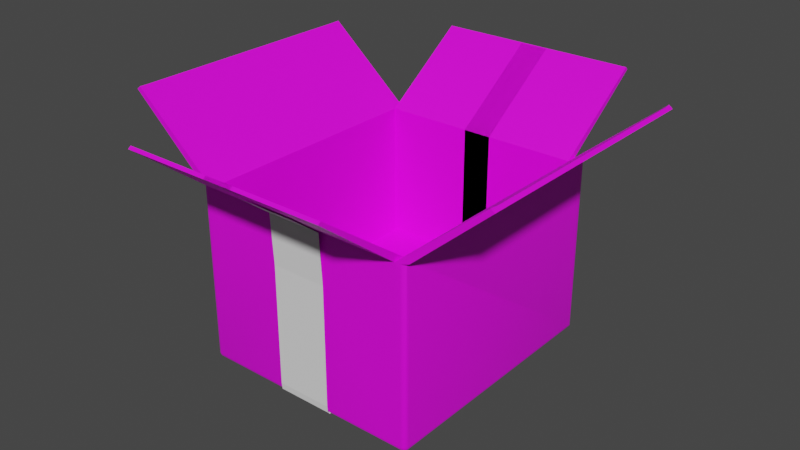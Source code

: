 # Source: untitled.blend  (saved by Blender 3.4.6; exported with 4.5.12 LTS)
import bpy
from mathutils import Matrix  # noqa: F401  (used for matrix-valued properties, if any)

bpy.ops.wm.read_factory_settings(use_empty=True)
scene = bpy.context.scene
scene.name = 'Scene'

# ---- collections
col_collection = bpy.data.collections.new('Collection'); scene.collection.children.link(col_collection)

# ---- images (referenced by path relative to the original .blend; pixels are not part of the script)
import os
ASSET_DIR = os.environ.get("B2B_ASSET_DIR", "")  # directory of the original .blend (textures are referenced by path, not embedded)
HERE = os.path.dirname(os.path.abspath(__file__))  # packed textures are extracted next to this script under _unpacked/

def load_image(name, relpath, width, height, colorspace="sRGB"):
    """Load a texture the original file referenced (path relative to the .blend, or extracted next to this script)."""
    p = next((c for c in (os.path.join(HERE, relpath), os.path.join(ASSET_DIR, relpath)) if relpath and os.path.exists(c)), "")
    if p:
        img = bpy.data.images.load(p, check_existing=True)
        img.name = name
    else:  # same state as the original file: an image datablock whose file is absent (Cycles renders it pink)
        img = bpy.data.images.new(name, width, height)
        img.source = "FILE"
        img.filepath = "//" + (relpath or name)
    img.colorspace_settings.name = colorspace
    return img
img_cardboard_box_psd = load_image('cardboard-box.psd', 'cardboard-box.psd', 1024, 1024, 'sRGB')

# ---- materials (node trees are filled in below, after node groups)
mat_cardboardbox = bpy.data.materials.new('cardboardbox')
mat_cardboardbox.alpha_threshold = 0.0
mat_cardboardbox.use_transparent_shadow = False
mat_cardboardbox.roughness = 0.5
mat_cardboardbox.line_color = (0.0, 0.0, 0.0, 1.0)

# ---- node groups
ng_auto_smooth = bpy.data.node_groups.new('Auto Smooth', 'GeometryNodeTree')
_s = ng_auto_smooth.interface.new_socket(name='Geometry', in_out='OUTPUT', socket_type='NodeSocketGeometry')
_s = ng_auto_smooth.interface.new_socket(name='Geometry', in_out='INPUT', socket_type='NodeSocketGeometry')
_s = ng_auto_smooth.interface.new_socket(name='Angle', in_out='INPUT', socket_type='NodeSocketFloat')
_s.subtype = 'ANGLE'
_s.min_value = 0.0
_s.max_value = 3.142
ng_auto_smooth.is_modifier = True
_N = ng_auto_smooth.nodes; _L = ng_auto_smooth.links
n0 = _N.new('NodeGroupOutput'); n0.name = 'Group Output'; n0.location = (480, -100)
n1 = _N.new('NodeGroupInput'); n1.name = 'Group Input'; n1.location = (-420, -300)
n2 = _N.new('NodeGroupInput'); n2.name = 'Group Input.001'; n2.location = (-60, -100)
n3 = _N.new('GeometryNodeSetShadeSmooth'); n3.name = 'Set Shade Smooth'; n3.location = (120, -100)
n3.domain = 'EDGE'
n4 = _N.new('GeometryNodeSetShadeSmooth'); n4.name = 'Set Shade Smooth.001'; n4.location = (300, -100)
n5 = _N.new('GeometryNodeInputMeshEdgeAngle'); n5.name = 'Edge Angle'; n5.location = (-420, -220)
n6 = _N.new('GeometryNodeInputEdgeSmooth'); n6.name = 'Is Edge Smooth'; n6.location = (-60, -160)
n7 = _N.new('GeometryNodeInputShadeSmooth'); n7.name = 'Is Face Smooth'; n7.location = (-240, -340)
n8 = _N.new('FunctionNodeBooleanMath'); n8.name = 'Boolean Math'; n8.location = (-60, -220)
n9 = _N.new('FunctionNodeCompare'); n9.name = 'Compare'; n9.location = (-240, -180)
n9.operation = 'LESS_EQUAL'
_L.new(n5.outputs[0], n9.inputs[0])
_L.new(n4.outputs[0], n0.inputs[0])
_L.new(n1.outputs[1], n9.inputs[1])
_L.new(n9.outputs[0], n8.inputs[0])
_L.new(n7.outputs[0], n8.inputs[1])
_L.new(n2.outputs[0], n3.inputs[0])
_L.new(n6.outputs[0], n3.inputs[1])
_L.new(n3.outputs[0], n4.inputs[0])
_L.new(n8.outputs[0], n3.inputs[2])
n0.is_active_output = True

# ---- material node trees
mat_cardboardbox.use_nodes = True; mat_cardboardbox.node_tree.nodes.clear()
_N = mat_cardboardbox.node_tree.nodes; _L = mat_cardboardbox.node_tree.links
n0 = _N.new('ShaderNodeOutputMaterial'); n0.name = 'Material Output'; n0.location = (300, 300)
n1 = _N.new('ShaderNodeBsdfPrincipled'); n1.name = 'Principled BSDF'; n1.location = (10, 300)
n1.distribution = 'GGX'
n1.subsurface_method = 'RANDOM_WALK_SKIN'
n1.inputs[3].default_value = 1.45
n1.inputs[27].default_value = (0.0, 0.0, 0.0, 1.0)
n1.inputs[28].default_value = 1.0
n2 = _N.new('ShaderNodeTexImage'); n2.name = 'Image Texture'; n2.location = (-280, 280)
n2.image = img_cardboard_box_psd
_L.new(n1.outputs[0], n0.inputs[0])
_L.new(n2.outputs[0], n1.inputs[0])
n0.is_active_output = True

# ---- world
world_world = bpy.data.worlds.new('World'); scene.world = world_world
world_world.use_nodes = True; world_world.node_tree.nodes.clear()
_N = world_world.node_tree.nodes; _L = world_world.node_tree.links
n0 = _N.new('ShaderNodeOutputWorld'); n0.name = 'World Output'; n0.location = (300, 300)
n1 = _N.new('ShaderNodeBackground'); n1.name = 'Background'; n1.location = (10, 300)
n1.inputs[0].default_value = (0.05088, 0.05088, 0.05088, 1.0)
_L.new(n1.outputs[0], n0.inputs[0])
n0.is_active_output = True
world_world.color = (0.05088, 0.05088, 0.05088)
world_world.use_sun_shadow = False
world_world.sun_shadow_jitter_overblur = 0.0

# ---- meshes
me_cube = bpy.data.meshes.new('Cube')
me_cube.from_pydata([(-1.501, 0.9193, 0.927), (-1.477, -0.9327, 0.9468), (-1.501, -0.9955, 0.927), (-1.473, -0.9955, 0.9504), (-0.8019, 0.9148, 0.3866), (-0.8019, -0.9148, 0.3866), (-0.8019, -1.0, 0.3866), (-0.8019, 1.0, 0.3866), (-0.8871, 0.9148, 0.3866), (-0.8019, -0.9148, -0.6838), (-0.8871, -0.9148, 0.3866), (-0.8019, 0.9148, -0.6838), (0.1129, 1.0, -1.0), (0.1129, -1.0, 0.3866), (0.1129, 1.0, 0.3866), (0.1129, -0.9148, 0.3866), (0.1129, 0.9148, 0.3866), (0.1129, -0.9148, -0.6838), (0.1129, 0.9148, -0.6838), (-1.501, 1.005, 0.927), (-1.477, 0.9417, 0.9468), (-1.473, 1.005, 0.9504), (-1.501, -0.9103, 0.927), (-0.8019, -1.606, 0.8931), (-0.8019, -1.628, 0.877), (0.1129, -1.628, 0.877), (0.1129, -1.606, 0.8931), (-0.8019, 1.636, 0.8925), (-0.8019, 1.658, 0.8712), (0.1129, 1.658, 0.8712), (0.1129, 1.636, 0.8925), (-0.8871, 0.9614, -0.9614), (-0.8484, 1.0, -1.0), (-0.8819, 0.9807, -0.9807), (-0.8678, 0.9948, -0.9948), (-0.8484, -0.9614, -1.0), (-0.8484, -1.0, -0.9614), (-0.8871, -0.9614, -0.9614), (-0.8484, -0.9807, -0.9948), (-0.8677, -0.9614, -0.9948), (-0.8669, -0.9798, -0.9898), (-0.8677, -0.9948, -0.9614), (-0.8484, -0.9948, -0.9807), (-0.8669, -0.9898, -0.9798), (-0.8819, -0.9614, -0.9807), (-0.8819, -0.9807, -0.9614), (-0.8769, -0.9798, -0.9798), (-0.8871, -0.9614, 0.3866), (-0.8484, -1.0, 0.3866), (-0.9169, -0.9998, 0.4112), (-0.8819, -0.9807, 0.3866), (-0.8678, -0.9948, 0.3866), (-0.8484, 1.0, 0.3866), (-0.8871, 0.9614, 0.3866), (-0.9169, 1.0, 0.4112), (-0.8678, 0.9948, 0.3866), (-0.8819, 0.9807, 0.3866), (0.1129, -1.0, -0.9614), (0.1129, -0.9614, -1.0), (0.1129, -0.9948, -0.9807), (0.1129, -0.9807, -0.9948), (1.501, 0.9193, 0.927), (1.477, -0.9327, 0.9468), (1.501, -0.9955, 0.927), (1.473, -0.9955, 0.9504), (0.8019, 0.9148, 0.3866), (0.8019, -0.9148, 0.3866), (0.8019, -1.0, 0.3866), (0.8019, 1.0, 0.3866), (0.8871, 0.9148, 0.3866), (0.8019, -0.9148, -0.6838), (0.8871, -0.9148, 0.3866), (0.8019, 0.9148, -0.6838), (-0.1129, 1.0, -1.0), (-0.1129, -1.0, 0.3866), (-0.1129, 1.0, 0.3866), (-0.1129, -0.9148, 0.3866), (-0.1129, 0.9148, 0.3866), (-0.1129, -0.9148, -0.6838), (-0.1129, 0.9148, -0.6838), (1.501, 1.005, 0.927), (1.477, 0.9417, 0.9468), (1.473, 1.005, 0.9504), (1.501, -0.9103, 0.927), (0.8019, -1.606, 0.8931), (0.8019, -1.628, 0.877), (-0.1129, -1.628, 0.877), (-0.1129, -1.606, 0.8931), (0.8019, 1.636, 0.8925), (0.8019, 1.658, 0.8712), (-0.1129, 1.658, 0.8712), (-0.1129, 1.636, 0.8925), (0.8871, 0.9614, -0.9614), (0.8484, 1.0, -1.0), (0.8819, 0.9807, -0.9807), (0.8678, 0.9948, -0.9948), (0.8484, -0.9614, -1.0), (0.8484, -1.0, -0.9614), (0.8871, -0.9614, -0.9614), (0.8484, -0.9807, -0.9948), (0.8677, -0.9614, -0.9948), (0.8669, -0.9798, -0.9898), (0.8677, -0.9948, -0.9614), (0.8484, -0.9948, -0.9807), (0.8669, -0.9898, -0.9798), (0.8819, -0.9614, -0.9807), (0.8819, -0.9807, -0.9614), (0.8769, -0.9798, -0.9798), (0.8871, -0.9614, 0.3866), (0.8484, -1.0, 0.3866), (0.9169, -0.9998, 0.4112), (0.8819, -0.9807, 0.3866), (0.8678, -0.9948, 0.3866), (0.8484, 1.0, 0.3866), (0.8871, 0.9614, 0.3866), (0.9169, 1.0, 0.4112), (0.8678, 0.9948, 0.3866), (0.8819, 0.9807, 0.3866), (-0.1129, -1.0, -0.9614), (-0.1129, -0.9614, -1.0), (-0.1129, -0.9948, -0.9807), (-0.1129, -0.9807, -0.9948)], [], [(16, 4, 11, 18), (49, 48, 6, 3, 2), (57, 13, 6, 48, 36), (4, 7, 21, 20), (10, 47, 49, 2, 22), (54, 53, 8, 0, 19), (5, 6, 24, 23), (8, 10, 22, 0), (5, 4, 20, 1), (21, 19, 20), (18, 11, 9, 17), (0, 20, 19), (4, 5, 9, 11), (3, 1, 2), (5, 15, 17, 9), (1, 22, 2), (7, 4, 27, 28), (22, 1, 20, 0), (37, 47, 10, 8, 53, 31), (32, 52, 7, 14, 12), (6, 5, 1, 3), (7, 52, 54, 19, 21), (26, 23, 24, 25), (15, 5, 23, 26), (13, 15, 26, 25), (6, 13, 25, 24), (27, 30, 29, 28), (4, 16, 30, 27), (14, 7, 28, 29), (16, 14, 29, 30), (35, 38, 40, 39), (38, 42, 43, 40), (36, 41, 43, 42), (41, 45, 46, 43), (37, 44, 46, 45), (44, 39, 40, 46), (40, 43, 46), (47, 50, 49), (50, 51, 49), (51, 48, 49), (52, 55, 54), (55, 56, 54), (56, 53, 54), (32, 35, 39, 34), (34, 39, 44, 33), (33, 44, 37, 31), (36, 48, 51, 41), (41, 51, 50, 45), (45, 50, 47, 37), (52, 32, 34, 55), (55, 34, 33, 56), (56, 33, 31, 53), (35, 58, 60, 38), (38, 60, 59, 42), (42, 59, 57, 36), (32, 12, 58, 35), (77, 79, 72, 65), (110, 63, 64, 67, 109), (118, 97, 109, 67, 74), (65, 81, 82, 68), (71, 83, 63, 110, 108), (115, 80, 61, 69, 114), (66, 84, 85, 67), (69, 61, 83, 71), (66, 62, 81, 65), (82, 81, 80), (79, 78, 70, 72), (61, 80, 81), (65, 72, 70, 66), (64, 63, 62), (66, 70, 78, 76), (62, 63, 83), (68, 89, 88, 65), (83, 61, 81, 62), (98, 92, 114, 69, 71, 108), (93, 73, 75, 68, 113), (67, 64, 62, 66), (68, 82, 80, 115, 113), (87, 86, 85, 84), (76, 87, 84, 66), (74, 86, 87, 76), (67, 85, 86, 74), (88, 89, 90, 91), (65, 88, 91, 77), (75, 90, 89, 68), (77, 91, 90, 75), (96, 100, 101, 99), (99, 101, 104, 103), (97, 103, 104, 102), (102, 104, 107, 106), (98, 106, 107, 105), (105, 107, 101, 100), (101, 107, 104), (108, 110, 111), (111, 110, 112), (112, 110, 109), (113, 115, 116), (116, 115, 117), (117, 115, 114), (93, 95, 100, 96), (95, 94, 105, 100), (94, 92, 98, 105), (97, 102, 112, 109), (102, 106, 111, 112), (106, 98, 108, 111), (113, 116, 95, 93), (116, 117, 94, 95), (117, 114, 92, 94), (96, 99, 121, 119), (99, 103, 120, 121), (103, 97, 118, 120), (93, 96, 119, 73)])
me_cube.polygons.foreach_set('use_smooth', [True] * 112)
_uv = me_cube.uv_layers.new(name='UVMap')
_uv.uv.foreach_set('vector', [0.6148, 0.8608, 0.3081, 0.8608, 0.3081, 0.5019, 0.6148, 0.5019, 0.933, 0.1179, 0.9452, 0.08668, 0.9593, 0.07051, 0.952, 0.4742, 0.9353, 0.477, 0.5305, 0.2562, 0.5305, 0.7438, 0.1996, 0.7438, 0.1828, 0.7438, 0.1828, 0.2562, 0.4112, 0.7478, 0.3917, 0.7478, 0.3906, 0.547, 0.4051, 0.5467, 0.05749, 0.8788, 0.04172, 0.8788, 0.02869, 0.8657, 0.03015, 0.6017, 0.05902, 0.6017, 0.7062, 0.8657, 0.693, 0.8788, 0.6772, 0.8788, 0.6788, 0.6017, 0.7076, 0.6017, 0.9696, 0.4966, 0.9464, 0.465, 0.9576, 0.09815, 0.9696, 0.1019, 0.6772, 0.8788, 0.05749, 0.8788, 0.05902, 0.6017, 0.6788, 0.6017, 0.8306, 0.7478, 0.4112, 0.7478, 0.4051, 0.5467, 0.8347, 0.5467, 0.9658, 0.5257, 0.9562, 0.5257, 0.9644, 0.5093, 0.75, 0.5107, 0.8643, 0.5107, 0.8643, 0.7393, 0.75, 0.7393, 0.9562, 0.5034, 0.9644, 0.5093, 0.9562, 0.5257, 0.555, 0.8281, 0.07976, 0.8281, 0.07976, 0.5501, 0.555, 0.5501, 0.9658, 0.003027, 0.9644, 0.01945, 0.9562, 0.003027, 0.8643, 0.7393, 0.75, 0.7393, 0.75, 0.7393, 0.8643, 0.7393, 0.9644, 0.01945, 0.9562, 0.0253, 0.9562, 0.003027, 0.8643, 0.5, 0.8643, 0.5107, 0.8643, 0.5039, 0.8643, 0.5, 0.9562, 0.0253, 0.9644, 0.01945, 0.9644, 0.5093, 0.9562, 0.5034, 0.01706, 0.73, 0.01706, 0.2703, 0.03294, 0.2703, 0.6569, 0.2703, 0.6728, 0.2703, 0.6728, 0.73, 0.375, 0.2548, 0.625, 0.2548, 0.625, 0.2607, 0.625, 0.375, 0.375, 0.375, 0.8501, 0.7478, 0.8306, 0.7478, 0.8347, 0.5467, 0.8491, 0.547, 0.625, 0.2607, 0.625, 0.2548, 0.625, 0.25, 0.625, 0.25, 0.625, 0.2546, 0.9846, 0.04095, 0.9846, 0.5157, 0.9705, 0.5157, 0.9705, 0.04095, 0.75, 0.7393, 0.8643, 0.7393, 0.8643, 0.7466, 0.75, 0.7466, 0.0, 0.0, 0.0, 0.0, 0.0, 0.0, 0.0, 0.0, 0.2568, 0.5758, 0.6418, 0.5758, 0.6418, 0.911, 0.2568, 0.911, 0.8643, 0.5039, 0.75, 0.5039, 0.75, 0.5, 0.8643, 0.5, 0.1692, 0.5346, 0.4869, 0.5346, 0.4869, 0.8406, 0.1692, 0.8406, 0.03404, 0.6091, 0.3449, 0.6091, 0.3449, 0.8869, 0.03404, 0.8869, 0.0, 0.0, 0.0, 0.0, 0.0, 0.0, 0.0, 0.0, 0.1298, 0.7452, 0.1298, 0.7476, 0.1275, 0.7475, 0.1274, 0.7452, 0.1298, 0.7476, 0.1298, 0.75, 0.1275, 0.75, 0.1275, 0.7475, 0.382, 0.9952, 0.382, 1.0, 0.375, 0.9975, 0.375, 0.9952, 0.382, 0.0, 0.382, 0.002418, 0.375, 0.00252, 0.375, 0.0, 0.382, 0.00483, 0.375, 0.00483, 0.375, 0.00252, 0.382, 0.002418, 0.125, 0.7452, 0.1274, 0.7452, 0.1275, 0.7475, 0.125, 0.7475, 0.1275, 0.7475, 0.1275, 0.75, 0.125, 0.7475, 0.625, 0.00483, 0.625, 0.002415, 0.625, 0.0, 0.625, 0.002415, 0.625, 0.0006471, 0.625, 0.0, 0.625, 0.0006471, 0.625, 0.0, 0.625, 0.0, 0.625, 0.2548, 0.625, 0.2524, 0.625, 0.25, 0.625, 0.2524, 0.625, 0.2506, 0.625, 0.25, 0.625, 0.2506, 0.625, 0.25, 0.625, 0.25, 0.1298, 0.5, 0.1298, 0.7452, 0.1274, 0.7452, 0.1274, 0.5006, 0.1274, 0.5006, 0.1274, 0.7452, 0.125, 0.7452, 0.125, 0.5024, 0.375, 0.2476, 0.375, 0.00483, 0.382, 0.00483, 0.382, 0.2452, 0.382, 0.9952, 0.625, 0.9952, 0.625, 1.0, 0.382, 1.0, 0.003406, 0.73, 0.003416, 0.2703, 0.01024, 0.2703, 0.01025, 0.73, 0.01025, 0.73, 0.01024, 0.2703, 0.01706, 0.2703, 0.01706, 0.73, 0.625, 0.2548, 0.375, 0.2548, 0.3759, 0.2524, 0.625, 0.2524, 0.6864, 0.2703, 0.6864, 0.7414, 0.6796, 0.7366, 0.6796, 0.2703, 0.6796, 0.2703, 0.6796, 0.7366, 0.6728, 0.73, 0.6728, 0.2703, 0.1298, 0.7452, 0.25, 0.7452, 0.25, 0.7476, 0.1298, 0.7476, 0.1298, 0.7476, 0.25, 0.7476, 0.25, 0.75, 0.1298, 0.75, 0.375, 0.9952, 0.375, 0.875, 0.382, 0.875, 0.382, 0.9952, 0.1298, 0.5, 0.25, 0.5, 0.25, 0.7452, 0.1298, 0.7452, 0.3852, 0.8608, 0.3852, 0.5019, 0.6919, 0.5019, 0.6919, 0.8608, 0.9602, 0.4314, 0.97, 0.02699, 0.9888, 0.0305, 0.9888, 0.4853, 0.9732, 0.4668, 0.4695, 0.2562, 0.8172, 0.2562, 0.8172, 0.7438, 0.8004, 0.7438, 0.4695, 0.7438, 0.5888, 0.7478, 0.5949, 0.5467, 0.6094, 0.547, 0.6083, 0.7478, 0.9425, 0.8788, 0.941, 0.6017, 0.9698, 0.6017, 0.9713, 0.8657, 0.9583, 0.8788, 0.2938, 0.8657, 0.2924, 0.6017, 0.3212, 0.6017, 0.3228, 0.8788, 0.307, 0.8788, 0.0304, 0.4966, 0.0304, 0.1019, 0.04235, 0.09815, 0.05362, 0.465, 0.3228, 0.8788, 0.3212, 0.6017, 0.941, 0.6017, 0.9425, 0.8788, 0.1694, 0.7478, 0.1653, 0.5467, 0.5949, 0.5467, 0.5888, 0.7478, 0.1296, 0.5, 0.1289, 0.5079, 0.125, 0.5, 0.25, 0.5107, 0.25, 0.7393, 0.1357, 0.7393, 0.1357, 0.5107, 0.125, 0.5107, 0.125, 0.5, 0.1289, 0.5079, 0.445, 0.8281, 0.445, 0.5501, 0.9202, 0.5501, 0.9202, 0.8281, 0.1296, 0.75, 0.125, 0.75, 0.1289, 0.7421, 0.1357, 0.7393, 0.1357, 0.7393, 0.25, 0.7393, 0.25, 0.7393, 0.1289, 0.7421, 0.125, 0.75, 0.125, 0.7393, 0.1357, 0.5, 0.1357, 0.5, 0.1357, 0.5039, 0.1357, 0.5107, 0.125, 0.7393, 0.125, 0.5107, 0.1289, 0.5079, 0.1289, 0.7421, 0.9829, 0.73, 0.3272, 0.73, 0.3272, 0.2703, 0.3431, 0.2703, 0.9671, 0.2703, 0.9829, 0.2703, 0.625, 0.2548, 0.625, 0.375, 0.375, 0.375, 0.375, 0.2607, 0.375, 0.2548, 0.1499, 0.7478, 0.1509, 0.547, 0.1653, 0.5467, 0.1694, 0.7478, 0.375, 0.2607, 0.375, 0.2546, 0.375, 0.25, 0.375, 0.25, 0.375, 0.2548, 0.975, 0.0394, 0.9891, 0.0394, 0.9891, 0.5141, 0.975, 0.5141, 0.25, 0.7393, 0.25, 0.7466, 0.1357, 0.7466, 0.1357, 0.7393, 1.0, 0.0, 1.0, 0.0, 1.0, 0.0, 1.0, 0.0, 0.7432, 0.5758, 0.7432, 0.911, 0.3582, 0.911, 0.3582, 0.5758, 0.1357, 0.5039, 0.1357, 0.5, 0.25, 0.5, 0.25, 0.5039, 0.8308, 0.5346, 0.8308, 0.8406, 0.5131, 0.8406, 0.5131, 0.5346, 0.966, 0.6091, 0.966, 0.8869, 0.6551, 0.8869, 0.6551, 0.6091, 1.0, 0.0, 1.0, 0.0, 1.0, 0.0, 1.0, 0.0, 0.8702, 0.7452, 0.8726, 0.7452, 0.8725, 0.7475, 0.8702, 0.7476, 0.8702, 0.7476, 0.8725, 0.7475, 0.8725, 0.75, 0.8702, 0.75, 0.618, 0.9952, 0.625, 0.9952, 0.625, 0.9975, 0.618, 1.0, 0.618, 0.0, 0.625, 0.0, 0.625, 0.00252, 0.618, 0.002418, 0.618, 0.00483, 0.618, 0.002418, 0.625, 0.00252, 0.625, 0.00483, 0.875, 0.7452, 0.875, 0.7475, 0.8725, 0.7475, 0.8726, 0.7452, 0.8725, 0.7475, 0.875, 0.7475, 0.8725, 0.75, 0.375, 0.00483, 0.375, 0.0, 0.375, 0.002415, 0.375, 0.002415, 0.375, 0.0, 0.375, 0.0006471, 0.375, 0.0006471, 0.375, 0.0, 0.375, 0.0, 0.375, 0.2548, 0.375, 0.25, 0.375, 0.2524, 0.375, 0.2524, 0.375, 0.25, 0.375, 0.2506, 0.375, 0.2506, 0.375, 0.25, 0.375, 0.25, 0.8702, 0.5, 0.8726, 0.5006, 0.8726, 0.7452, 0.8702, 0.7452, 0.8726, 0.5006, 0.875, 0.5024, 0.875, 0.7452, 0.8726, 0.7452, 0.625, 0.2476, 0.618, 0.2452, 0.618, 0.00483, 0.625, 0.00483, 0.618, 0.9952, 0.618, 1.0, 0.375, 1.0, 0.375, 0.9952, 0.9966, 0.73, 0.9898, 0.73, 0.9898, 0.2703, 0.9966, 0.2703, 0.9898, 0.73, 0.9829, 0.73, 0.9829, 0.2703, 0.9898, 0.2703, 0.375, 0.2548, 0.375, 0.2524, 0.6241, 0.2524, 0.625, 0.2548, 0.3136, 0.2703, 0.3204, 0.2703, 0.3204, 0.7366, 0.3136, 0.7414, 0.3204, 0.2703, 0.3272, 0.2703, 0.3272, 0.73, 0.3204, 0.7366, 0.8702, 0.7452, 0.8702, 0.7476, 0.75, 0.7476, 0.75, 0.7452, 0.8702, 0.7476, 0.8702, 0.75, 0.75, 0.75, 0.75, 0.7476, 0.625, 0.9952, 0.618, 0.9952, 0.618, 0.875, 0.625, 0.875, 0.8702, 0.5, 0.8702, 0.7452, 0.75, 0.7452, 0.75, 0.5])
me_cube.materials.append(mat_cardboardbox)
me_cube.use_mirror_vertex_groups = False
me_cube.update()
me_plane = bpy.data.meshes.new('Plane')
me_plane.from_pydata([(-0.2162, -1.048, 0.007455), (0.2162, -1.048, 0.007455), (-0.2162, 0.0, -1.043), (0.2162, 0.0, -1.043), (0.2162, -1.02, -1.043), (-0.2162, -1.02, -1.043), (-0.2162, -1.295, 0.5962), (0.2162, -1.295, 0.5962), (-0.2162, -1.048, 0.3775), (0.2162, -1.048, 0.3775), (0.1003, -1.295, 0.5962), (-0.001457, -1.295, 0.5962), (-0.1044, -1.295, 0.5962), (-0.1498, -1.234, 0.5502), (-0.04717, -1.24, 0.554), (0.05172, -1.241, 0.5548), (0.1603, -1.24, 0.5538), (0.2162, -1.027, -0.9305), (-0.2162, -1.027, -0.9305), (-0.2162, -0.8859, -1.043), (0.2162, -0.8859, -1.043), (-0.2162, -1.024, -0.9867), (0.2162, -1.024, -0.9867)], [], [(18, 17, 1, 0), (19, 20, 4, 5), (8, 9, 7, 16, 10, 15, 11, 14, 12, 13, 6), (0, 1, 9, 8), (21, 22, 17, 18), (2, 3, 20, 19), (5, 4, 22, 21)])
_uv = me_plane.uv_layers.new(name='UVMap')
_uv.uv.foreach_set('vector', [0.0, 0.785, 1.0, 0.785, 1.0, 1.0, 0.0, 1.0, 0.0, 0.6849, 1.0, 0.6849, 1.0, 0.713, 0.0, 0.713, 0.0, 1.0, 1.0, 1.0, 1.0, 1.0, 0.8975, 1.0, 0.7571, 1.0, 0.648, 1.0, 0.4966, 1.0, 0.3909, 1.0, 0.2586, 1.0, 0.1536, 1.0, 0.0, 1.0, 0.0, 1.0, 1.0, 1.0, 1.0, 1.0, 0.0, 1.0, 0.0, 0.749, 1.0, 0.749, 1.0, 0.785, 0.0, 0.785, 0.0, 0.5, 1.0, 0.5, 1.0, 0.6849, 0.0, 0.6849, 0.0, 0.713, 1.0, 0.713, 1.0, 0.749, 0.0, 0.749])
me_plane.update()

# ---- objects
ob_cube = bpy.data.objects.new('Cube', me_cube)
ob_plane = bpy.data.objects.new('Plane', me_plane)

# ---- transforms, parenting, visibility, modifiers, constraints
ob_cube.location = (0.0, 0.0, 0.0)
ob_cube.lock_rotations_4d = False
ob_cube.empty_display_type = 'ARROWS'
ob_cube.lineart.crease_threshold = 0.0
_m = ob_cube.modifiers.new('Auto Smooth', 'NODES')
_m.node_group = ng_auto_smooth
_gi = [s.identifier for s in ng_auto_smooth.interface.items_tree if s.item_type == 'SOCKET' and s.in_out == 'INPUT']
_m[_gi[1]] = 0.5236  # Angle
ob_plane.location = (0.0, 0.0, 0.0)
_m = ob_plane.modifiers.new('Mirror', 'MIRROR')
_m.use_axis = (False, True, False)
_m = ob_plane.modifiers.new('Shrinkwrap', 'SHRINKWRAP')
_m.target = ob_cube
_m.offset = 0.01

# ---- collection membership
col_collection.objects.link(ob_cube)
col_collection.objects.link(ob_plane)

# ---- scene / render settings (as saved in the file)
scene.frame_start = 1; scene.frame_end = 250; scene.frame_set(1)
scene.render.engine = 'BLENDER_EEVEE_NEXT'
scene.cycles.sampling_pattern = 'TABULATED_SOBOL'
scene.cycles.use_light_tree = False
scene.view_settings.view_transform = 'Filmic'
bpy.context.view_layer.update()

# ---- added for rendering (the .blend has no active camera and no usable light): camera, sun
cam_auto = bpy.data.cameras.new('AutoCamera')
cam_auto.lens = 50.0
cam_auto.sensor_width = 36.0
cam_auto.clip_end = 1000.0
ob_auto_camera = bpy.data.objects.new('AutoCamera', cam_auto)
scene.collection.objects.link(ob_auto_camera)
ob_auto_camera.location = (4.4998, -5.38438, 3.57003)
ob_auto_camera.rotation_euler = (1.09748, -7.21219e-08, 0.694738)
scene.camera = ob_auto_camera
light_auto_sun = bpy.data.lights.new('AutoSun', 'SUN')
light_auto_sun.energy = 3.0
light_auto_sun.angle = 0.0523599
ob_auto_sun = bpy.data.objects.new('AutoSun', light_auto_sun)
scene.collection.objects.link(ob_auto_sun)
ob_auto_sun.rotation_euler = (0.872665, 0.174533, 0.523599)
bpy.context.view_layer.update()
